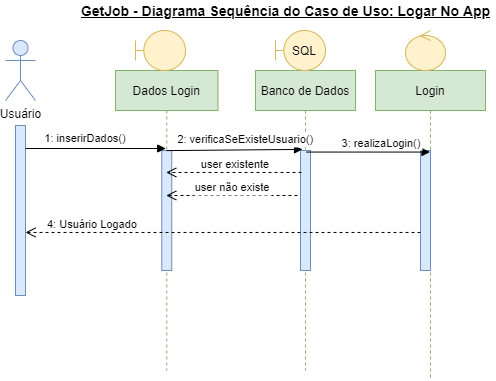

The diagram above was exported from draw.io. Its source (the exported page's mxGraphModel, read from the mxfile embedded in the PNG):
<mxGraphModel dx="868" dy="393" grid="1" gridSize="10" guides="1" tooltips="1" connect="1" arrows="1" fold="1" page="1" pageScale="1" pageWidth="850" pageHeight="1100" math="0" shadow="0">
  <root>
    <mxCell id="0" />
    <mxCell id="1" parent="0" />
    <mxCell id="3nuBFxr9cyL0pnOWT2aG-5" value="Dados Login" style="shape=umlLifeline;perimeter=lifelinePerimeter;container=1;collapsible=0;recursiveResize=0;rounded=0;shadow=0;strokeWidth=1;fillColor=#d5e8d4;strokeColor=#82b366;" parent="1" vertex="1">
      <mxGeometry x="260" y="80" width="102.5" height="300" as="geometry" />
    </mxCell>
    <mxCell id="3nuBFxr9cyL0pnOWT2aG-6" value="" style="points=[];perimeter=orthogonalPerimeter;rounded=0;shadow=0;strokeWidth=1;fillColor=#dae8fc;strokeColor=#6c8ebf;" parent="3nuBFxr9cyL0pnOWT2aG-5" vertex="1">
      <mxGeometry x="46.25" y="80" width="10" height="120" as="geometry" />
    </mxCell>
    <mxCell id="StcCsoNaav3aFJAbkg7_-1" value="Usuário" style="shape=umlActor;verticalLabelPosition=bottom;verticalAlign=top;html=1;fillColor=#dae8fc;strokeColor=#6c8ebf;" parent="1" vertex="1">
      <mxGeometry x="150" y="50" width="30" height="60" as="geometry" />
    </mxCell>
    <mxCell id="3nuBFxr9cyL0pnOWT2aG-2" value="" style="points=[];perimeter=orthogonalPerimeter;rounded=0;shadow=0;strokeWidth=1;fillColor=#dae8fc;strokeColor=#6c8ebf;" parent="1" vertex="1">
      <mxGeometry x="160" y="135" width="10" height="170" as="geometry" />
    </mxCell>
    <mxCell id="StcCsoNaav3aFJAbkg7_-4" value="Banco de Dados" style="shape=umlLifeline;perimeter=lifelinePerimeter;container=1;collapsible=0;recursiveResize=0;rounded=0;shadow=0;strokeWidth=1;fillColor=#d5e8d4;strokeColor=#82b366;" parent="1" vertex="1">
      <mxGeometry x="400" y="80" width="100" height="300" as="geometry" />
    </mxCell>
    <mxCell id="StcCsoNaav3aFJAbkg7_-5" value="" style="points=[];perimeter=orthogonalPerimeter;rounded=0;shadow=0;strokeWidth=1;fillColor=#dae8fc;strokeColor=#6c8ebf;" parent="StcCsoNaav3aFJAbkg7_-4" vertex="1">
      <mxGeometry x="45" y="80" width="10" height="120" as="geometry" />
    </mxCell>
    <mxCell id="StcCsoNaav3aFJAbkg7_-14" value="" style="shape=umlBoundary;whiteSpace=wrap;html=1;fillColor=#fff2cc;strokeColor=#d6b656;" parent="1" vertex="1">
      <mxGeometry x="280" y="40" width="50" height="40" as="geometry" />
    </mxCell>
    <mxCell id="StcCsoNaav3aFJAbkg7_-16" value="SQL" style="shape=umlBoundary;whiteSpace=wrap;html=1;fillColor=#fff2cc;strokeColor=#d6b656;" parent="1" vertex="1">
      <mxGeometry x="420" y="40" width="50" height="40" as="geometry" />
    </mxCell>
    <mxCell id="StcCsoNaav3aFJAbkg7_-17" value="Login" style="shape=umlLifeline;perimeter=lifelinePerimeter;container=1;collapsible=0;recursiveResize=0;rounded=0;shadow=0;strokeWidth=1;fillColor=#d5e8d4;strokeColor=#82b366;" parent="1" vertex="1">
      <mxGeometry x="520" y="80" width="110" height="310" as="geometry" />
    </mxCell>
    <mxCell id="StcCsoNaav3aFJAbkg7_-18" value="" style="points=[];perimeter=orthogonalPerimeter;rounded=0;shadow=0;strokeWidth=1;fillColor=#dae8fc;strokeColor=#6c8ebf;" parent="StcCsoNaav3aFJAbkg7_-17" vertex="1">
      <mxGeometry x="45" y="80" width="10" height="120" as="geometry" />
    </mxCell>
    <mxCell id="StcCsoNaav3aFJAbkg7_-21" value="user não existe" style="verticalAlign=bottom;endArrow=open;dashed=1;endSize=8;shadow=0;strokeWidth=1;exitX=-0.3;exitY=0.375;exitDx=0;exitDy=0;exitPerimeter=0;" parent="1" source="StcCsoNaav3aFJAbkg7_-5" target="3nuBFxr9cyL0pnOWT2aG-5" edge="1">
      <mxGeometry x="-0.0169" y="1" relative="1" as="geometry">
        <mxPoint x="160" y="210" as="targetPoint" />
        <mxPoint x="180" y="210" as="sourcePoint" />
        <mxPoint as="offset" />
      </mxGeometry>
    </mxCell>
    <mxCell id="StcCsoNaav3aFJAbkg7_-22" value="" style="ellipse;shape=umlControl;whiteSpace=wrap;html=1;fillColor=#fff2cc;strokeColor=#d6b656;" parent="1" vertex="1">
      <mxGeometry x="550" y="40" width="40" height="40" as="geometry" />
    </mxCell>
    <mxCell id="StcCsoNaav3aFJAbkg7_-29" value="3: realizaLogin()" style="verticalAlign=bottom;endArrow=block;shadow=0;strokeWidth=1;exitX=0.6;exitY=0.013;exitDx=0;exitDy=0;exitPerimeter=0;" parent="1" source="StcCsoNaav3aFJAbkg7_-5" target="StcCsoNaav3aFJAbkg7_-17" edge="1">
      <mxGeometry x="0.2159" relative="1" as="geometry">
        <mxPoint x="350" y="160" as="sourcePoint" />
        <mxPoint x="440" y="170" as="targetPoint" />
        <Array as="points" />
        <mxPoint as="offset" />
      </mxGeometry>
    </mxCell>
    <mxCell id="StcCsoNaav3aFJAbkg7_-33" value="1: inserirDados()" style="verticalAlign=bottom;endArrow=block;shadow=0;strokeWidth=1;entryX=0.49;entryY=0.26;entryDx=0;entryDy=0;entryPerimeter=0;" parent="1" target="3nuBFxr9cyL0pnOWT2aG-5" edge="1">
      <mxGeometry x="-0.1482" y="1" relative="1" as="geometry">
        <mxPoint x="170" y="158" as="sourcePoint" />
        <mxPoint x="168" y="158" as="targetPoint" />
        <Array as="points" />
        <mxPoint as="offset" />
      </mxGeometry>
    </mxCell>
    <mxCell id="StcCsoNaav3aFJAbkg7_-34" value="2: verificaSeExisteUsuario()" style="verticalAlign=bottom;endArrow=block;shadow=0;strokeWidth=1;exitX=0.5;exitY=0.267;exitDx=0;exitDy=0;exitPerimeter=0;entryX=0.47;entryY=0.263;entryDx=0;entryDy=0;entryPerimeter=0;" parent="1" source="3nuBFxr9cyL0pnOWT2aG-5" target="StcCsoNaav3aFJAbkg7_-4" edge="1">
      <mxGeometry x="0.1608" y="1" relative="1" as="geometry">
        <mxPoint x="180" y="160.00000000000006" as="sourcePoint" />
        <mxPoint x="280" y="160" as="targetPoint" />
        <Array as="points" />
        <mxPoint as="offset" />
      </mxGeometry>
    </mxCell>
    <mxCell id="DQNJdiijhMpuoOq9xuU_-1" value="&lt;b&gt;&lt;u&gt;&lt;font style=&quot;font-size: 14px&quot;&gt;GetJob - Diagrama Sequência do Caso de Uso: Logar No App&lt;/font&gt;&lt;/u&gt;&lt;/b&gt;" style="text;html=1;align=center;verticalAlign=middle;resizable=0;points=[];autosize=1;" parent="1" vertex="1">
      <mxGeometry x="220" y="10" width="420" height="20" as="geometry" />
    </mxCell>
    <mxCell id="DQNJdiijhMpuoOq9xuU_-3" value="" style="verticalAlign=bottom;endArrow=open;dashed=1;endSize=8;shadow=0;strokeWidth=1;exitX=0;exitY=0.683;exitDx=0;exitDy=0;exitPerimeter=0;" parent="1" source="StcCsoNaav3aFJAbkg7_-18" target="3nuBFxr9cyL0pnOWT2aG-2" edge="1">
      <mxGeometry x="0.0042" relative="1" as="geometry">
        <mxPoint x="280" y="194" as="targetPoint" />
        <mxPoint x="749.5" y="221.42999999999995" as="sourcePoint" />
        <mxPoint as="offset" />
      </mxGeometry>
    </mxCell>
    <mxCell id="fos0n4-dBNDSbDNEsvlc-1" value="&lt;span style=&quot;color: rgb(0 , 0 , 0) ; font-family: &amp;#34;helvetica&amp;#34; ; font-size: 11px ; font-style: normal ; font-weight: 400 ; letter-spacing: normal ; text-align: center ; text-indent: 0px ; text-transform: none ; word-spacing: 0px ; background-color: rgb(255 , 255 , 255) ; display: inline ; float: none&quot;&gt;4: Usuário Logado&lt;/span&gt;" style="text;whiteSpace=wrap;html=1;" parent="1" vertex="1">
      <mxGeometry x="190" y="220" width="150" height="30" as="geometry" />
    </mxCell>
    <mxCell id="U4C3e3A8tZRjvFnjyfPc-31" value="user existente" style="verticalAlign=bottom;endArrow=open;dashed=1;endSize=8;shadow=0;strokeWidth=1;exitX=0.1;exitY=0.183;exitDx=0;exitDy=0;exitPerimeter=0;" edge="1" parent="1" source="StcCsoNaav3aFJAbkg7_-5" target="3nuBFxr9cyL0pnOWT2aG-5">
      <mxGeometry x="-0.0169" y="1" relative="1" as="geometry">
        <mxPoint x="330.75" y="225" as="targetPoint" />
        <mxPoint x="462" y="225" as="sourcePoint" />
        <mxPoint as="offset" />
      </mxGeometry>
    </mxCell>
  </root>
</mxGraphModel>